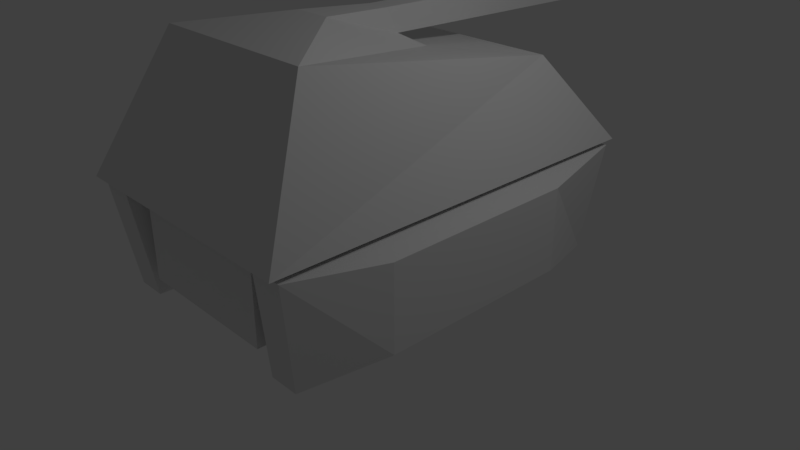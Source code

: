 # Source: TankBlendNGR.blend  (saved by Blender 2.79.0; exported with 4.5.12 LTS)
import bpy
from mathutils import Matrix  # noqa: F401  (used for matrix-valued properties, if any)

bpy.ops.wm.read_factory_settings(use_empty=True)
scene = bpy.context.scene
scene.name = 'Scene'

# ---- collections
col_collection_1 = bpy.data.collections.new('Collection 1'); scene.collection.children.link(col_collection_1)

# ---- materials (node trees are filled in below, after node groups)
mat_material = bpy.data.materials.new('Material')
mat_material.alpha_threshold = 0.0
mat_material.use_transparent_shadow = False
mat_material.roughness = 0.5
mat_material.line_color = (0.0, 0.0, 0.0, 1.0)

# ---- material node trees

# ---- world
world_world = bpy.data.worlds.new('World'); scene.world = world_world
world_world.color = (0.05088, 0.05088, 0.05088)
world_world.use_sun_shadow = False
world_world.sun_shadow_jitter_overblur = 0.0
world_world.cycles.sampling_method = 'MANUAL'

# ---- cameras
cam_camera = bpy.data.cameras.new('Camera')
cam_camera.clip_end = 100.0
cam_camera.lens = 35.0
cam_camera.sensor_width = 32.0
cam_camera.sensor_height = 18.0
cam_camera.ortho_scale = 7.314
cam_camera.dof.focus_distance = 0.0
cam_camera.dof.aperture_fstop = 128.0

# ---- lights
light_lamp = bpy.data.lights.new('Lamp', 'POINT')
light_lamp.transmission_factor = 0.0
light_lamp.cutoff_distance = 30.0
light_lamp.energy = 100.0
light_lamp.shadow_buffer_clip_start = 1.001
light_lamp.shadow_soft_size = 0.1
light_lamp.shadow_maximum_resolution = 0.006
light_lamp.use_absolute_resolution = True

# ---- meshes
me_cube = bpy.data.meshes.new('Cube')
me_cube.from_pydata([(1.0, 1.0, -0.7215), (1.0, -1.0, -0.7215), (-1.0, -1.0, -0.7215), (-1.0, 1.0, -0.7215), (1.0, 1.0, 1.0), (1.0, -1.0, 1.0), (-1.0, -1.0, 1.0), (-1.0, 1.0, 1.0), (1.151, 1.493, -1.252), (1.151, -1.493, -1.252), (1.252, 1.624, 1.252), (1.252, -1.624, 1.252), (-1.151, -1.493, -1.252), (-1.151, 1.493, -1.252), (-1.252, -1.624, 1.252), (-1.252, 1.624, 1.252), (1.548, 1.493, -1.252), (1.548, -1.493, -1.252), (1.684, 1.624, 1.252), (1.684, -1.624, 1.252), (-1.548, -1.493, -1.252), (-1.548, 1.493, -1.252), (-1.684, -1.624, 1.252), (-1.684, 1.624, 1.252), (1.892, 0.8338, -0.9814), (1.892, -0.8338, -0.9814), (1.892, 0.8338, 0.9814), (1.892, -0.8338, 0.9814), (-1.892, -0.8338, -0.9814), (-1.892, 0.8338, -0.9814), (-1.892, -0.8338, 0.9814), (-1.892, 0.8338, 0.9814), (0.6634, 0.6634, 1.0), (0.6634, -0.6634, 1.0), (-0.6634, 0.6634, 1.0), (-0.6634, -0.6634, 1.0), (0.6634, 0.6634, 1.514), (0.6634, -0.6634, 1.514), (-0.6634, 0.6634, 1.514), (-0.6634, -0.6634, 1.514), (1.694, 1.694, 1.357), (1.694, -1.694, 1.357), (-1.694, 1.694, 1.357), (-1.694, -1.694, 1.357), (1.15, 1.15, 3.379), (1.15, -1.15, 4.403), (-1.15, 1.15, 3.379), (-1.15, -1.15, 4.403), (0.2469, 0.4744, 3.611), (0.2469, -0.4744, 4.636), (-0.2469, 0.4744, 3.611), (-0.2469, -0.4744, 4.636), (0.146, 0.2355, 3.964), (0.146, 0.1259, 4.531), (-0.146, 0.2355, 3.964), (-0.146, 0.1259, 4.531), (0.146, 2.489, 3.817), (0.146, 2.414, 4.437), (-0.146, 2.489, 3.817), (-0.146, 2.414, 4.437), (1.0, 1.53, -0.7215), (-1.0, 1.53, -0.7215), (1.0, 1.53, 1.0), (1.0, -1.53, -0.7215), (-1.0, -1.53, -0.7215), (1.0, -1.53, 1.0), (-1.0, -1.53, 1.0), (-1.0, 1.53, 1.0), (0.1827, 2.519, 3.759), (0.1827, 2.426, 4.534), (-0.1827, 2.519, 3.759), (-0.1827, 2.426, 4.534), (0.1827, 2.802, 3.746), (0.1827, 2.708, 4.521), (-0.1827, 2.802, 3.746), (-0.1827, 2.708, 4.521)], [], [(0, 1, 2, 3), (4, 7, 34, 32), (3, 2, 12, 13), (6, 2, 64, 66), (7, 3, 13, 15), (5, 6, 66, 65), (12, 14, 22, 20), (10, 11, 19, 18), (4, 5, 11, 10), (2, 6, 14, 12), (5, 1, 9, 11), (0, 4, 10, 8), (6, 7, 15, 14), (1, 0, 8, 9), (16, 18, 26, 24), (21, 20, 28, 29), (11, 9, 17, 19), (9, 8, 16, 17), (14, 15, 23, 22), (15, 13, 21, 23), (13, 12, 20, 21), (8, 10, 18, 16), (24, 26, 27, 25), (28, 30, 31, 29), (18, 19, 27, 26), (20, 22, 30, 28), (19, 17, 25, 27), (17, 16, 24, 25), (22, 23, 31, 30), (23, 21, 29, 31), (35, 33, 37, 39), (6, 5, 33, 35), (5, 4, 32, 33), (7, 6, 35, 34), (38, 39, 43, 42), (33, 32, 36, 37), (34, 35, 39, 38), (32, 34, 38, 36), (43, 41, 45, 47), (36, 38, 42, 40), (39, 37, 41, 43), (37, 36, 40, 41), (47, 45, 49, 51), (41, 40, 44, 45), (42, 43, 47, 46), (40, 42, 46, 44), (50, 51, 55, 54), (45, 44, 48, 49), (46, 47, 51, 50), (44, 46, 50, 48), (48, 50, 54, 52), (51, 49, 53, 55), (49, 48, 52, 53), (53, 52, 56, 57), (57, 56, 68, 69), (54, 55, 59, 58), (52, 54, 58, 56), (55, 53, 57, 59), (63, 65, 66, 64), (62, 60, 61, 67), (1, 5, 65, 63), (4, 0, 60, 62), (7, 4, 62, 67), (3, 7, 67, 61), (2, 1, 63, 64), (0, 3, 61, 60), (71, 69, 73, 75), (58, 59, 71, 70), (56, 58, 70, 68), (59, 57, 69, 71), (72, 74, 75, 73), (69, 68, 72, 73), (70, 71, 75, 74), (68, 70, 74, 72)])
me_cube.materials.append(mat_material)
me_cube.use_remesh_preserve_volume = False
me_cube.use_remesh_preserve_attributes = False
me_cube.use_mirror_vertex_groups = False
me_cube.update()
arm_armature_001 = bpy.data.armatures.new('Armature.001')  # bones are not reproduced

# ---- objects
ob_armature = bpy.data.objects.new('Armature', arm_armature_001)
ob_cube = bpy.data.objects.new('Cube', me_cube)
ob_lamp = bpy.data.objects.new('Lamp', light_lamp)
ob_camera = bpy.data.objects.new('Camera', cam_camera)

# ---- transforms, parenting, visibility, modifiers, constraints
ob_armature.location = (0.0, 0.0, 0.0)
ob_armature.lineart.crease_threshold = 0.0
ob_cube.parent = ob_armature
ob_cube.location = (0.0, 0.0, 0.5769)
ob_cube.scale = (1.0, 1.583, 0.5667)
ob_cube.lock_rotations_4d = False
ob_cube.empty_display_type = 'ARROWS'
ob_cube.lineart.crease_threshold = 0.0
_vg = ob_cube.vertex_groups.new(name='Bone')
for _i, _w in zip([0, 1, 2, 3, 4, 5, 6, 7, 8, 9, 10, 11, 12, 13, 14, 15, 16, 17, 18, 19, 20, 21, 22, 23, 24, 25, 26, 27, 28, 29, 30, 31, 32, 33, 34, 35, 36, 37, 38, 39, 40, 41, 42, 43, 44, 45, 46, 47, 48, 49, 50, 51, 52, 53, 54, 55, 56, 57, 58, 59, 60, 61, 62, 63, 64, 65, 66, 67, 68, 69, 70, 71, 72, 73, 74, 75], [1.0, 1.0, 1.0, 1.0, 1.0, 1.0, 1.0, 1.0, 1.0, 1.0, 1.0, 1.0, 1.0, 1.0, 1.0, 1.0, 1.0, 1.0, 1.0, 1.0, 1.0, 1.0, 1.0, 1.0, 1.0, 1.0, 1.0, 1.0, 1.0, 1.0, 1.0, 1.0, 1.0, 1.0, 1.0, 1.0, 1.0, 1.0, 1.0, 1.0, 1.0, 1.0, 1.0, 1.0, 1.0, 1.0, 1.0, 1.0, 1.0, 1.0, 1.0, 1.0, 1.0, 1.0, 1.0, 1.0, 1.0, 1.0, 1.0, 1.0, 1.0, 1.0, 1.0, 1.0, 1.0, 1.0, 1.0, 1.0, 1.0, 1.0, 1.0, 1.0, 1.0, 1.0, 1.0, 1.0]): _vg.add([_i], _w, 'REPLACE')
_m = ob_cube.modifiers.new('Armature', 'ARMATURE')
_m.object = ob_armature
ob_lamp.location = (4.076, 1.005, 5.904)
ob_lamp.rotation_euler = (0.6503, 0.05522, 1.866)
ob_lamp.lock_rotations_4d = False
ob_lamp.empty_display_type = 'ARROWS'
ob_lamp.color = (0.0, 0.0, 0.0, 0.0)
ob_lamp.lineart.crease_threshold = 0.0
ob_camera.location = (7.481, -6.508, 5.344)
ob_camera.rotation_euler = (1.109, 0.0, 0.8149)
ob_camera.lock_rotations_4d = False
ob_camera.empty_display_type = 'ARROWS'
ob_camera.color = (0.0, 0.0, 0.0, 0.0)
ob_camera.display_type = 'WIRE'
ob_camera.lineart.crease_threshold = 0.0

# ---- collection membership
col_collection_1.objects.link(ob_armature)
col_collection_1.objects.link(ob_cube)
col_collection_1.objects.link(ob_lamp)
col_collection_1.objects.link(ob_camera)

# ---- scene / render settings (as saved in the file)
scene.camera = ob_camera
scene.frame_start = 1; scene.frame_end = 250; scene.frame_set(33)
scene.render.engine = 'BLENDER_EEVEE_NEXT'
scene.render.resolution_percentage = 50
scene.render.dither_intensity = 0.0
scene.cycles.use_denoising = False
scene.cycles.samples = 128
scene.cycles.sampling_pattern = 'TABULATED_SOBOL'
scene.cycles.use_adaptive_sampling = False
scene.cycles.use_light_tree = False
scene.cycles.blur_glossy = 0.0
scene.cycles.sample_clamp_indirect = 0.0
scene.view_settings.view_transform = 'Standard'
bpy.context.view_layer.update()
